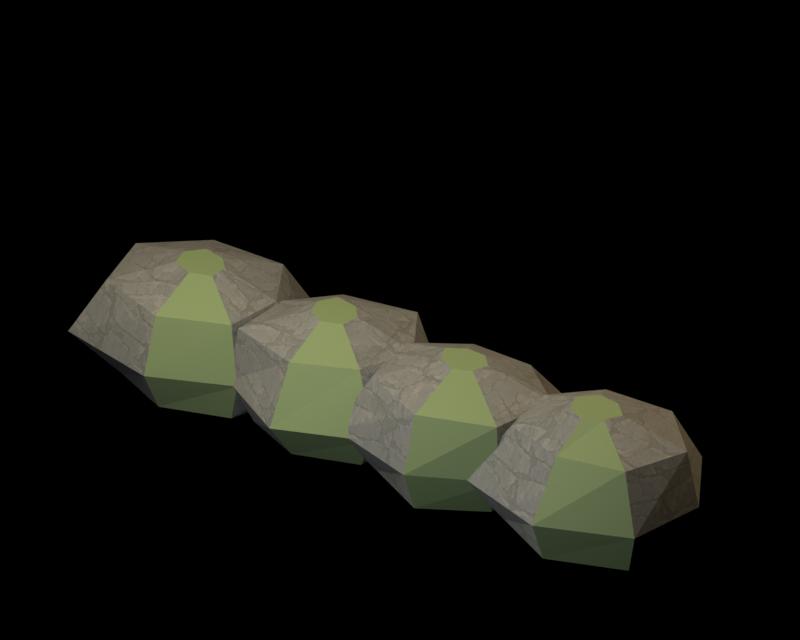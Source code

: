 # Source: source.blend  (saved by Blender 5.2.44; exported with 4.5.12 LTS)
import bpy
from mathutils import Matrix  # noqa: F401  (used for matrix-valued properties, if any)

bpy.ops.wm.read_factory_settings(use_empty=True)
scene = bpy.context.scene
scene.name = 'Scene'

# ---- collections
col_original_woodland_scenery = bpy.data.collections.new('Original woodland scenery'); scene.collection.children.link(col_original_woodland_scenery)
col_studio = bpy.data.collections.new('Studio'); scene.collection.children.link(col_studio)

# ---- images (referenced by path relative to the original .blend; pixels are not part of the script)
import os
ASSET_DIR = os.environ.get("B2B_ASSET_DIR", "")  # directory of the original .blend (textures are referenced by path, not embedded)
HERE = os.path.dirname(os.path.abspath(__file__))  # packed textures are extracted next to this script under _unpacked/

def load_image(name, relpath, width, height, colorspace="sRGB"):
    """Load a texture the original file referenced (path relative to the .blend, or extracted next to this script)."""
    p = next((c for c in (os.path.join(HERE, relpath), os.path.join(ASSET_DIR, relpath)) if relpath and os.path.exists(c)), "")
    if p:
        img = bpy.data.images.load(p, check_existing=True)
        img.name = name
    else:  # same state as the original file: an image datablock whose file is absent (Cycles renders it pink)
        img = bpy.data.images.new(name, width, height)
        img.source = "FILE"
        img.filepath = "//" + (relpath or name)
    img.colorspace_settings.name = colorspace
    return img
img_albedo_2_png = load_image('albedo_2.png', '_unpacked/albedo_2.55d66ce5.png', 1254, 1254, 'sRGB')

# ---- materials (node trees are filled in below, after node groups)
mat_painted_woodland_stone = bpy.data.materials.new('Painted woodland stone')
mat_painted_woodland_stone.diffuse_color = (1.0, 1.0, 1.0, 1.0)
mat_muted_moss = bpy.data.materials.new('Muted moss')
mat_muted_moss.diffuse_color = (0.08022, 0.1119, 0.03689, 1.0)

# ---- material node trees
mat_painted_woodland_stone.use_nodes = True; mat_painted_woodland_stone.node_tree.nodes.clear()
_N = mat_painted_woodland_stone.node_tree.nodes; _L = mat_painted_woodland_stone.node_tree.links
n0 = _N.new('ShaderNodeBsdfPrincipled'); n0.name = 'Principled BSDF'; n0.location = (-200, 100)
n0.inputs[2].default_value = 0.86
n0.inputs[10].default_value = 0.005
n1 = _N.new('ShaderNodeOutputMaterial'); n1.name = 'Material Output'; n1.location = (200, 100)
n2 = _N.new('ShaderNodeTexImage'); n2.name = 'Image Texture'; n2.location = (0, 0)
n2.image = img_albedo_2_png
_L.new(n0.outputs[0], n1.inputs[0])
_L.new(n2.outputs[0], n0.inputs[0])
n1.is_active_output = True
mat_muted_moss.use_nodes = True; mat_muted_moss.node_tree.nodes.clear()
_N = mat_muted_moss.node_tree.nodes; _L = mat_muted_moss.node_tree.links
n0 = _N.new('ShaderNodeBsdfPrincipled'); n0.name = 'Principled BSDF'; n0.location = (-200, 100)
n0.inputs[0].default_value = (0.08022, 0.1119, 0.03689, 1.0)
n0.inputs[2].default_value = 0.86
n0.inputs[10].default_value = 0.005
n1 = _N.new('ShaderNodeOutputMaterial'); n1.name = 'Material Output'; n1.location = (200, 100)
_L.new(n0.outputs[0], n1.inputs[0])
n1.is_active_output = True

# ---- world
world_studio___pure_black_background = bpy.data.worlds.new('Studio · pure black background'); scene.world = world_studio___pure_black_background
world_studio___pure_black_background.use_nodes = True; world_studio___pure_black_background.node_tree.nodes.clear()
_N = world_studio___pure_black_background.node_tree.nodes; _L = world_studio___pure_black_background.node_tree.links
n0 = _N.new('ShaderNodeBackground'); n0.name = 'Background'; n0.location = (-200, 100)
n0.inputs[0].default_value = (0.0, 0.0, 0.0, 1.0)
n0.inputs[1].default_value = 0.0
n1 = _N.new('ShaderNodeOutputWorld'); n1.name = 'World Output'; n1.location = (200, 100)
_L.new(n0.outputs[0], n1.inputs[0])
n1.is_active_output = True

# ---- cameras
cam_reference_orthographic_lens = bpy.data.cameras.new('Reference orthographic lens')
cam_reference_orthographic_lens.type = 'ORTHO'

# ---- lights
light_warm_key = bpy.data.lights.new('Warm key', 'AREA')
light_warm_key.color = (1.0, 0.84, 0.67)
light_warm_key.energy = 533.3
light_warm_key.shape = 'DISK'
light_warm_key.size = 3.333
light_soft_front_fill = bpy.data.lights.new('Soft front fill', 'AREA')
light_soft_front_fill.color = (0.78, 0.84, 1.0)
light_soft_front_fill.energy = 288.9
light_soft_front_fill.shape = 'DISK'
light_soft_front_fill.size = 4.0
light_amber_right_rim = bpy.data.lights.new('Amber right rim', 'AREA')
light_amber_right_rim.color = (1.0, 0.74, 0.47)
light_amber_right_rim.energy = 222.2
light_amber_right_rim.shape = 'DISK'
light_amber_right_rim.size = 2.667

# ---- meshes
me_weathered_faceted_boulder = bpy.data.meshes.new('Weathered faceted boulder')
me_weathered_faceted_boulder.from_pydata([(-1.1, 0.1134, -0.14), (-1.492, 0.4946, -0.14), (-2.046, 0.4715, -0.14), (-2.512, 0.1586, -0.14), (-2.32, -0.3251, -0.14), (-1.823, -0.5529, -0.14), (-1.28, -0.3749, -0.14), (-0.8394, 0.1556, 0.22), (-1.303, 0.7983, 0.22), (-2.175, 0.7171, 0.22), (-2.836, 0.231, 0.22), (-2.66, -0.538, 0.22), (-1.83, -0.7339, 0.22), (-1.172, -0.4526, 0.22), (-1.199, 0.09734, 0.684), (-1.455, 0.5538, 0.684), (-2.08, 0.5367, 0.684), (-2.532, 0.1632, 0.684), (-2.416, -0.3854, 0.684), (-1.824, -0.5948, 0.684), (-1.28, -0.3744, 0.684), (-1.622, 0.02888, 0.86), (-1.717, 0.1335, 0.86), (-1.891, 0.1733, 0.86), (-2.01, 0.04676, 0.86), (-1.978, -0.1116, 0.86), (-1.807, -0.1774, 0.86), (-1.635, -0.1188, 0.86)], [], [(6, 5, 4, 3, 2, 1, 0), (21, 22, 23, 24, 25, 26, 27), (0, 1, 8, 7), (1, 2, 9, 8), (2, 3, 10, 9), (3, 4, 11, 10), (4, 5, 12, 11), (5, 6, 13, 12), (6, 0, 7, 13), (7, 8, 15, 14), (8, 9, 16, 15), (9, 10, 17, 16), (10, 11, 18, 17), (11, 12, 19, 18), (12, 13, 20, 19), (13, 7, 14, 20), (14, 15, 22, 21), (15, 16, 23, 22), (16, 17, 24, 23), (17, 18, 25, 24), (18, 19, 26, 25), (19, 20, 27, 26), (20, 14, 21, 27)])
me_weathered_faceted_boulder.polygons.foreach_set('material_index', [1, 2, 0, 0, 1, 0, 0, 2, 0, 0, 0, 1, 0, 0, 2, 0, 0, 0, 1, 0, 0, 2, 0])
_uv = me_weathered_faceted_boulder.uv_layers.new(name='ForestUV')
_uv.uv.foreach_set('vector', [-0.7677, -0.2249, -1.094, -0.3317, -1.392, -0.1951, -1.507, 0.09517, -1.228, 0.2829, -0.8951, 0.2968, -0.6598, 0.06805, -0.973, 0.01733, -1.03, 0.0801, -1.134, 0.104, -1.206, 0.02806, -1.187, -0.06697, -1.084, -0.1064, -0.981, -0.0713, -0.6598, 0.06805, -0.8951, 0.2968, -0.7816, 0.479, -0.5037, 0.09334, -0.8951, -0.084, -1.228, -0.084, -1.305, 0.132, -0.7816, 0.132, -1.228, -0.084, -1.507, -0.084, -1.702, 0.132, -1.305, 0.132, 0.09517, -0.084, -0.1951, -0.084, -0.3228, 0.132, 0.1386, 0.132, -1.392, -0.084, -1.094, -0.084, -1.098, 0.132, -1.596, 0.132, -1.094, -0.084, -0.7677, -0.084, -0.703, 0.132, -1.098, 0.132, -0.2249, -0.084, 0.06805, -0.084, 0.09334, 0.132, -0.2716, 0.132, 0.09334, 0.132, 0.479, 0.132, 0.3323, 0.4104, 0.0584, 0.4104, -0.7816, 0.132, -1.305, 0.132, -1.248, 0.4104, -0.873, 0.4104, -1.305, 0.132, -1.702, 0.132, -1.519, 0.4104, -1.248, 0.4104, 0.1386, 0.132, -0.3228, 0.132, -0.2312, 0.4104, 0.0979, 0.4104, -1.596, 0.132, -1.098, 0.132, -1.095, 0.4104, -1.45, 0.4104, -1.098, 0.132, -0.703, 0.132, -0.7682, 0.4104, -1.095, 0.4104, -0.2716, 0.132, 0.09334, 0.132, 0.0584, 0.4104, -0.2246, 0.4104, -0.7194, 0.0584, -0.873, 0.3323, -1.03, 0.0801, -0.973, 0.01733, -0.873, 0.3323, -1.248, 0.322, -1.134, 0.104, -1.03, 0.0801, -1.248, 0.322, -1.519, 0.0979, -1.206, 0.02806, -1.134, 0.104, -1.519, 0.0979, -1.45, -0.2312, -1.187, -0.06697, -1.206, 0.02806, -1.45, -0.2312, -1.095, -0.3569, -1.084, -0.1064, -1.187, -0.06697, -1.095, -0.3569, -0.7682, -0.2246, -0.981, -0.0713, -1.084, -0.1064, -0.7682, -0.2246, -0.7194, 0.0584, -0.973, 0.01733, -0.981, -0.0713])
me_weathered_faceted_boulder.materials.append(mat_painted_woodland_stone)
me_weathered_faceted_boulder.materials.append(mat_painted_woodland_stone)
me_weathered_faceted_boulder.materials.append(mat_muted_moss)
me_weathered_faceted_boulder.update()
me_weathered_faceted_boulder_001 = bpy.data.meshes.new('Weathered faceted boulder.001')
me_weathered_faceted_boulder_001.from_pydata([(-0.002868, 0.09671, -0.14), (-0.3082, 0.4683, -0.14), (-0.8754, 0.5272, -0.14), (-1.317, 0.1599, -0.14), (-1.108, -0.318, -0.14), (-0.6216, -0.5286, -0.14), (-0.1046, -0.3568, -0.14), (0.3909, 0.1605, 0.22), (-0.2066, 0.6314, 0.22), (-1.004, 0.7743, 0.22), (-1.551, 0.212, 0.22), (-1.277, -0.4237, 0.22), (-0.6327, -0.7995, 0.22), (0.1041, -0.5072, 0.22), (0.04853, 0.105, 0.684), (-0.2412, 0.5758, 0.684), (-0.8413, 0.4619, 0.684), (-1.166, 0.1261, 0.684), (-1.211, -0.3823, 0.684), (-0.6227, -0.5543, 0.684), (-0.1293, -0.3391, 0.684), (-0.4066, 0.03133, 0.86), (-0.5075, 0.1484, 0.86), (-0.694, 0.18, 0.86), (-0.7836, 0.04094, 0.86), (-0.7528, -0.09557, 0.86), (-0.6073, -0.1783, 0.86), (-0.4407, -0.1148, 0.86)], [], [(6, 5, 4, 3, 2, 1, 0), (21, 22, 23, 24, 25, 26, 27), (0, 1, 8, 7), (1, 2, 9, 8), (2, 3, 10, 9), (3, 4, 11, 10), (4, 5, 12, 11), (5, 6, 13, 12), (6, 0, 7, 13), (7, 8, 15, 14), (8, 9, 16, 15), (9, 10, 17, 16), (10, 11, 18, 17), (11, 12, 19, 18), (12, 13, 20, 19), (13, 7, 14, 20), (14, 15, 22, 21), (15, 16, 23, 22), (16, 17, 24, 23), (17, 18, 25, 24), (18, 19, 26, 25), (19, 20, 27, 26), (20, 14, 21, 27)])
me_weathered_faceted_boulder_001.polygons.foreach_set('material_index', [1, 2, 0, 0, 1, 0, 0, 2, 0, 0, 0, 1, 0, 0, 2, 0, 0, 0, 1, 0, 0, 2, 0])
_uv = me_weathered_faceted_boulder_001.uv_layers.new(name='ForestUV')
_uv.uv.foreach_set('vector', [-0.06278, -0.2141, -0.373, -0.3171, -0.665, -0.1908, -0.7904, 0.09595, -0.5252, 0.3163, -0.1849, 0.281, -0.001721, 0.05802, -0.2439, 0.0188, -0.3045, 0.08904, -0.4164, 0.108, -0.4702, 0.02456, -0.4517, -0.05734, -0.3644, -0.107, -0.2644, -0.06887, -0.001721, -0.084, -0.1849, -0.084, -0.124, 0.132, 0.2345, 0.132, -0.1849, -0.084, -0.5252, -0.084, -0.6027, 0.132, -0.124, 0.132, -0.5252, -0.084, -0.7904, -0.084, -0.9305, 0.132, -0.6027, 0.132, 0.09595, -0.084, -0.1908, -0.084, -0.2542, 0.132, 0.1272, 0.132, -0.665, -0.084, -0.373, -0.084, -0.3796, 0.132, -0.7665, 0.132, -0.373, -0.084, -0.06278, -0.084, 0.06249, 0.132, -0.3796, 0.132, -0.2141, -0.084, 0.05802, -0.084, 0.09628, 0.132, -0.3043, 0.132, 0.09628, 0.132, 0.3788, 0.132, 0.3455, 0.4104, 0.06302, 0.4104, -0.124, 0.132, -0.6027, 0.132, -0.5048, 0.4104, -0.1447, 0.4104, -0.6027, 0.4646, -0.9305, 0.1272, -0.6995, 0.07568, -0.5048, 0.2771, 0.1272, 0.132, -0.2542, 0.132, -0.2294, 0.4104, 0.07568, 0.4104, -0.7665, 0.132, -0.3796, 0.132, -0.3736, 0.4104, -0.7268, 0.4104, -0.3796, 0.132, 0.06249, 0.132, -0.07757, 0.4104, -0.3736, 0.4104, -0.3043, 0.132, 0.09628, 0.132, 0.06302, 0.4104, -0.2034, 0.4104, 0.02912, 0.06302, -0.1447, 0.3455, -0.3045, 0.08904, -0.2439, 0.0188, -0.1447, 0.3455, -0.5048, 0.2771, -0.4164, 0.108, -0.3045, 0.08904, -0.5048, 0.2771, -0.6995, 0.07568, -0.4702, 0.02456, -0.4164, 0.108, -0.6995, 0.07568, -0.7268, -0.2294, -0.4517, -0.05734, -0.4702, 0.02456, -0.7268, -0.2294, -0.3736, -0.3326, -0.3644, -0.107, -0.4517, -0.05734, -0.3736, -0.3326, -0.07757, -0.2034, -0.2644, -0.06887, -0.3644, -0.107, -0.07757, -0.2034, 0.02912, 0.06302, -0.2439, 0.0188, -0.2644, -0.06887])
me_weathered_faceted_boulder_001.materials.append(mat_painted_woodland_stone)
me_weathered_faceted_boulder_001.materials.append(mat_painted_woodland_stone)
me_weathered_faceted_boulder_001.materials.append(mat_muted_moss)
me_weathered_faceted_boulder_001.update()
me_weathered_faceted_boulder_002 = bpy.data.meshes.new('Weathered faceted boulder.002')
me_weathered_faceted_boulder_002.from_pydata([(1.21, 0.09877, -0.14), (0.9012, 0.4834, -0.14), (0.3318, 0.5134, -0.14), (-0.1591, 0.1692, -0.14), (0.03432, -0.3538, -0.14), (0.5742, -0.6306, -0.14), (1.075, -0.3425, -0.14), (1.526, 0.15, 0.22), (1.079, 0.7694, 0.22), (0.2189, 0.7296, 0.22), (-0.4235, 0.2282, 0.22), (-0.2366, -0.5232, 0.22), (0.5688, -0.7626, 0.22), (1.214, -0.4421, 0.22), (1.313, 0.1155, 0.684), (0.8814, 0.4516, 0.684), (0.3652, 0.4495, 0.684), (-0.09732, 0.1555, 0.684), (0.003654, -0.373, 0.684), (0.5745, -0.6242, 0.684), (1.181, -0.4182, 0.684), (0.786, 0.03013, 0.86), (0.6848, 0.136, 0.86), (0.5256, 0.1424, 0.86), (0.373, 0.05062, 0.86), (0.4521, -0.09248, 0.86), (0.5936, -0.1574, 0.86), (0.7359, -0.09789, 0.86)], [], [(6, 5, 4, 3, 2, 1, 0), (21, 22, 23, 24, 25, 26, 27), (0, 1, 8, 7), (1, 2, 9, 8), (2, 3, 10, 9), (3, 4, 11, 10), (4, 5, 12, 11), (5, 6, 13, 12), (6, 0, 7, 13), (7, 8, 15, 14), (8, 9, 16, 15), (9, 10, 17, 16), (10, 11, 18, 17), (11, 12, 19, 18), (12, 13, 20, 19), (13, 7, 14, 20), (14, 15, 22, 21), (15, 16, 23, 22), (16, 17, 24, 23), (17, 18, 25, 24), (18, 19, 26, 25), (19, 20, 27, 26), (20, 14, 21, 27)])
me_weathered_faceted_boulder_002.polygons.foreach_set('material_index', [1, 2, 0, 0, 1, 0, 0, 2, 0, 0, 0, 1, 0, 0, 2, 0, 0, 0, 1, 0, 0, 2, 0])
_uv = me_weathered_faceted_boulder_002.uv_layers.new(name='ForestUV')
_uv.uv.foreach_set('vector', [0.6453, -0.2055, 0.3445, -0.3784, 0.02059, -0.2123, -0.09544, 0.1015, 0.1991, 0.3081, 0.5407, 0.29, 0.7259, 0.05926, 0.4716, 0.01808, 0.4109, 0.08162, 0.3154, 0.08543, 0.2238, 0.03037, 0.2713, -0.05549, 0.3561, -0.09442, 0.4415, -0.05873, 0.7259, 0.05926, 0.5407, 0.29, 0.6476, 0.4616, 0.9155, 0.08997, 0.5407, -0.084, 0.1991, -0.084, 0.1313, 0.132, 0.6476, 0.132, 0.1991, -0.084, -0.09544, -0.084, -0.2541, 0.132, 0.1313, 0.132, 0.1015, -0.084, -0.2123, -0.084, -0.3139, 0.132, 0.1369, 0.132, 0.02059, -0.084, 0.3445, -0.084, 0.3413, 0.132, -0.1419, 0.132, 0.3445, -0.084, 0.6453, -0.084, 0.7283, 0.132, 0.3413, 0.132, -0.2055, -0.084, 0.05926, -0.084, 0.08997, 0.132, -0.2653, 0.132, 0.08997, 0.132, 0.4616, 0.132, 0.271, 0.4104, 0.06928, 0.4104, 0.6476, 0.132, 0.1313, 0.132, 0.2191, 0.4104, 0.5288, 0.4104, 0.1313, 0.132, -0.2541, 0.132, -0.05839, 0.4104, 0.2191, 0.4104, 0.1369, 0.132, -0.3139, 0.132, -0.2238, 0.4104, 0.09327, 0.4104, -0.1419, 0.132, 0.3413, 0.132, 0.3447, 0.4104, 0.002192, 0.4104, 0.3413, 0.132, 0.7283, 0.132, 0.7084, 0.4104, 0.3447, 0.4104, -0.2653, 0.132, 0.08997, 0.132, 0.06928, 0.4104, -0.2509, 0.4104, 0.7878, 0.06928, 0.5288, 0.271, 0.4109, 0.08162, 0.4716, 0.01808, 0.5288, 0.271, 0.2191, 0.2697, 0.3154, 0.08543, 0.4109, 0.08162, 0.2191, 0.2697, -0.05839, 0.09327, 0.2238, 0.03037, 0.3154, 0.08543, -0.05839, 0.09327, 0.002192, -0.2238, 0.2713, -0.05549, 0.2238, 0.03037, 0.002192, -0.2238, 0.3447, -0.3745, 0.3561, -0.09442, 0.2713, -0.05549, 0.3447, -0.3745, 0.7084, -0.2509, 0.4415, -0.05873, 0.3561, -0.09442, 0.7084, -0.2509, 0.7878, 0.06928, 0.4716, 0.01808, 0.4415, -0.05873])
me_weathered_faceted_boulder_002.materials.append(mat_painted_woodland_stone)
me_weathered_faceted_boulder_002.materials.append(mat_painted_woodland_stone)
me_weathered_faceted_boulder_002.materials.append(mat_muted_moss)
me_weathered_faceted_boulder_002.update()
me_weathered_faceted_boulder_003 = bpy.data.meshes.new('Weathered faceted boulder.003')
me_weathered_faceted_boulder_003.from_pydata([(2.506, 0.1144, -0.14), (2.14, 0.5457, -0.14), (1.491, 0.5925, -0.14), (1.161, 0.1424, -0.14), (1.209, -0.3694, -0.14), (1.773, -0.6593, -0.14), (2.398, -0.4308, -0.14), (2.642, 0.1363, 0.22), (2.256, 0.7314, 0.22), (1.409, 0.749, 0.22), (0.8899, 0.2029, 0.22), (0.9454, -0.5345, 0.22), (1.767, -0.7979, 0.22), (2.504, -0.5068, 0.22), (2.548, 0.1212, 0.684), (2.127, 0.5243, 0.684), (1.543, 0.4926, 0.684), (1.181, 0.1381, 0.684), (1.257, -0.3396, 0.684), (1.78, -0.4978, 0.684), (2.33, -0.3819, 0.684), (2.017, 0.0351, 0.86), (1.894, 0.1511, 0.86), (1.709, 0.1751, 0.86), (1.576, 0.04999, 0.86), (1.631, -0.1055, 0.86), (1.793, -0.1831, 0.86), (1.94, -0.101, 0.86)], [], [(6, 5, 4, 3, 2, 1, 0), (21, 22, 23, 24, 25, 26, 27), (0, 1, 8, 7), (1, 2, 9, 8), (2, 3, 10, 9), (3, 4, 11, 10), (4, 5, 12, 11), (5, 6, 13, 12), (6, 0, 7, 13), (7, 8, 15, 14), (8, 9, 16, 15), (9, 10, 17, 16), (10, 11, 18, 17), (11, 12, 19, 18), (12, 13, 20, 19), (13, 7, 14, 20), (14, 15, 22, 21), (15, 16, 23, 22), (16, 17, 24, 23), (17, 18, 25, 24), (18, 19, 26, 25), (19, 20, 27, 26), (20, 14, 21, 27)])
me_weathered_faceted_boulder_003.polygons.foreach_set('material_index', [1, 2, 0, 0, 1, 0, 0, 2, 0, 0, 0, 1, 0, 0, 2, 0, 0, 0, 1, 0, 0, 2, 0])
_uv = me_weathered_faceted_boulder_003.uv_layers.new(name='ForestUV')
_uv.uv.foreach_set('vector', [1.439, -0.2585, 1.064, -0.3956, 0.7256, -0.2216, 0.6966, 0.08546, 0.8943, 0.3555, 1.284, 0.3274, 1.504, 0.06865, 1.21, 0.02106, 1.136, 0.09064, 1.025, 0.1051, 0.9455, 0.02999, 0.9788, -0.06331, 1.076, -0.1098, 1.164, -0.0606, 0.06865, -0.084, 0.3274, -0.084, 0.4389, 0.132, 0.08179, 0.132, 1.284, -0.084, 0.8943, -0.084, 0.8453, 0.132, 1.353, 0.132, 0.3555, -0.084, 0.08546, -0.084, 0.1217, 0.132, 0.4494, 0.132, 0.08546, -0.084, -0.2216, -0.084, -0.3207, 0.132, 0.1217, 0.132, 0.7256, -0.084, 1.064, -0.084, 1.06, 0.132, 0.5672, 0.132, 1.064, -0.084, 1.439, -0.084, 1.502, 0.132, 1.06, 0.132, -0.2585, -0.084, 0.06865, -0.084, 0.08179, 0.132, -0.3041, 0.132, 0.08179, 0.132, 0.4389, 0.132, 0.3146, 0.4104, 0.07272, 0.4104, 1.353, 0.132, 0.8453, 0.132, 0.9256, 0.4104, 1.276, 0.4104, 0.4494, 0.132, 0.1217, 0.132, 0.08284, 0.4104, 0.2956, 0.4104, 0.1217, 0.132, -0.3207, 0.132, -0.2038, 0.4104, 0.08284, 0.4104, 0.5672, 0.132, 1.06, 0.132, 1.068, 0.4104, 0.7542, 0.4104, 1.06, 0.132, 1.502, 0.132, 1.398, 0.4104, 1.068, 0.4104, -0.3041, 0.132, 0.08179, 0.132, 0.07272, 0.4104, -0.2292, 0.4104, 1.529, 0.07272, 1.276, 0.3146, 1.136, 0.09064, 1.21, 0.02106, 1.276, 0.3146, 0.9256, 0.2956, 1.025, 0.1051, 1.136, 0.09064, 0.9256, 0.2956, 0.7084, 0.08284, 0.9455, 0.02999, 1.025, 0.1051, 0.7084, 0.08284, 0.7542, -0.2038, 0.9788, -0.06331, 0.9455, 0.02999, 0.7542, -0.2038, 1.068, -0.2987, 1.076, -0.1098, 0.9788, -0.06331, 1.068, -0.2987, 1.398, -0.2292, 1.164, -0.0606, 1.076, -0.1098, 1.398, -0.2292, 1.529, 0.07272, 1.21, 0.02106, 1.164, -0.0606])
me_weathered_faceted_boulder_003.materials.append(mat_painted_woodland_stone)
me_weathered_faceted_boulder_003.materials.append(mat_painted_woodland_stone)
me_weathered_faceted_boulder_003.materials.append(mat_muted_moss)
me_weathered_faceted_boulder_003.update()

# ---- objects
ob_weathered_faceted_boulder = bpy.data.objects.new('Weathered faceted boulder', me_weathered_faceted_boulder)
ob_weathered_faceted_boulder_001 = bpy.data.objects.new('Weathered faceted boulder.001', me_weathered_faceted_boulder_001)
ob_weathered_faceted_boulder_002 = bpy.data.objects.new('Weathered faceted boulder.002', me_weathered_faceted_boulder_002)
ob_weathered_faceted_boulder_003 = bpy.data.objects.new('Weathered faceted boulder.003', me_weathered_faceted_boulder_003)
ob_reference_camera = bpy.data.objects.new('Reference camera', cam_reference_orthographic_lens)
ob_warm_key = bpy.data.objects.new('Warm key', light_warm_key)
ob_soft_front_fill = bpy.data.objects.new('Soft front fill', light_soft_front_fill)
ob_amber_right_rim = bpy.data.objects.new('Amber right rim', light_amber_right_rim)

# ---- transforms, parenting, visibility, modifiers, constraints
ob_weathered_faceted_boulder.location = (0.0, 0.0, 0.0)
ob_weathered_faceted_boulder_001.location = (0.0, 0.0, 0.0)
ob_weathered_faceted_boulder_002.location = (0.0, 0.0, 0.0)
ob_weathered_faceted_boulder_003.location = (0.0, 0.0, 0.0)
ob_reference_camera.location = (9.728, -13.89, 11.6)
ob_reference_camera.rotation_euler = (1.012, -2.962e-08, 0.6109)
ob_warm_key.location = (-2.0, -2.667, 5.133)
ob_warm_key.rotation_euler = (0.6787, -8.887e-09, -0.6435)
ob_soft_front_fill.location = (0.6667, -4.0, 3.133)
ob_soft_front_fill.rotation_euler = (1.087, 8.556e-09, 0.1651)
ob_amber_right_rim.location = (3.333, 2.0, 4.467)
ob_amber_right_rim.rotation_euler = (0.8425, 6.126e-08, 2.111)

# ---- collection membership
col_original_woodland_scenery.objects.link(ob_weathered_faceted_boulder)
col_original_woodland_scenery.objects.link(ob_weathered_faceted_boulder_001)
col_original_woodland_scenery.objects.link(ob_weathered_faceted_boulder_002)
col_original_woodland_scenery.objects.link(ob_weathered_faceted_boulder_003)
col_studio.objects.link(ob_reference_camera)
col_studio.objects.link(ob_warm_key)
col_studio.objects.link(ob_soft_front_fill)
col_studio.objects.link(ob_amber_right_rim)

# ---- scene / render settings (as saved in the file)
scene.camera = ob_reference_camera
scene.frame_start = 1; scene.frame_end = 250; scene.frame_set(1)
scene.render.engine = 'CYCLES'
scene.render.image_settings.color_mode = 'RGB'
scene.render.resolution_x = 1000
scene.render.resolution_y = 800
scene.render.bake_bias = 0.0
scene.render.bake_samples = 0
scene.render.compositor_device = 'GPU'
scene.cycles.samples = 32
scene.cycles.max_bounces = 6
scene.eevee.use_volume_custom_range = False
scene.eevee.fast_gi_thickness_near = 0.1
scene.eevee.fast_gi_thickness_far = 0.0
scene.eevee.ray_tracing_options.screen_trace_thickness = 0.1
scene.view_settings.view_transform = 'Standard'
bpy.context.view_layer.update()
